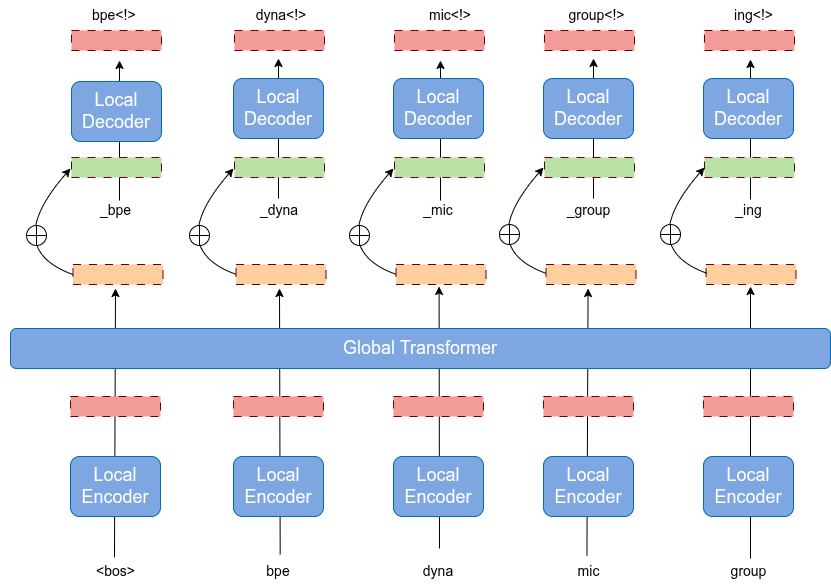

The diagram above was exported from draw.io. Its source (the exported page's mxGraphModel, read from the mxfile embedded in the PNG):
<mxGraphModel dx="1191" dy="1124" grid="1" gridSize="10" guides="1" tooltips="1" connect="1" arrows="1" fold="1" page="1" pageScale="1" pageWidth="850" pageHeight="1100" math="0" shadow="0">
  <root>
    <mxCell id="0" />
    <mxCell id="1" parent="0" />
    <mxCell id="QhwsYCzVB9Hs-ehrzkuh-1" value="" style="endArrow=classic;html=1;rounded=0;exitX=0.528;exitY=-0.067;exitDx=0;exitDy=0;exitPerimeter=0;" edge="1" parent="1" source="pbOuHfoP_YT8JzUlO2JB-6">
      <mxGeometry width="50" height="50" relative="1" as="geometry">
        <mxPoint x="280" y="620" as="sourcePoint" />
        <mxPoint x="279" y="360" as="targetPoint" />
      </mxGeometry>
    </mxCell>
    <mxCell id="QhwsYCzVB9Hs-ehrzkuh-2" value="" style="endArrow=classic;html=1;rounded=0;" edge="1" parent="1">
      <mxGeometry width="50" height="50" relative="1" as="geometry">
        <mxPoint x="439" y="620" as="sourcePoint" />
        <mxPoint x="438.58" y="358" as="targetPoint" />
      </mxGeometry>
    </mxCell>
    <mxCell id="QhwsYCzVB9Hs-ehrzkuh-3" value="" style="endArrow=classic;html=1;rounded=0;exitX=0.469;exitY=-0.029;exitDx=0;exitDy=0;exitPerimeter=0;" edge="1" parent="1" source="pbOuHfoP_YT8JzUlO2JB-8">
      <mxGeometry width="50" height="50" relative="1" as="geometry">
        <mxPoint x="587.58" y="650" as="sourcePoint" />
        <mxPoint x="587.58" y="360" as="targetPoint" />
      </mxGeometry>
    </mxCell>
    <mxCell id="QhwsYCzVB9Hs-ehrzkuh-4" value="" style="endArrow=classic;html=1;rounded=0;" edge="1" parent="1">
      <mxGeometry width="50" height="50" relative="1" as="geometry">
        <mxPoint x="750" y="630" as="sourcePoint" />
        <mxPoint x="750" y="358" as="targetPoint" />
      </mxGeometry>
    </mxCell>
    <mxCell id="QhwsYCzVB9Hs-ehrzkuh-45" value="" style="endArrow=classic;html=1;rounded=0;" edge="1" parent="1">
      <mxGeometry width="50" height="50" relative="1" as="geometry">
        <mxPoint x="278" y="270" as="sourcePoint" />
        <mxPoint x="278" y="130" as="targetPoint" />
      </mxGeometry>
    </mxCell>
    <mxCell id="QhwsYCzVB9Hs-ehrzkuh-47" value="" style="endArrow=classic;html=1;rounded=0;" edge="1" parent="1">
      <mxGeometry width="50" height="50" relative="1" as="geometry">
        <mxPoint x="119" y="272" as="sourcePoint" />
        <mxPoint x="119" y="132" as="targetPoint" />
      </mxGeometry>
    </mxCell>
    <mxCell id="QhwsYCzVB9Hs-ehrzkuh-48" value="" style="endArrow=classic;html=1;rounded=0;" edge="1" parent="1">
      <mxGeometry width="50" height="50" relative="1" as="geometry">
        <mxPoint x="440" y="272" as="sourcePoint" />
        <mxPoint x="440" y="132" as="targetPoint" />
      </mxGeometry>
    </mxCell>
    <mxCell id="QhwsYCzVB9Hs-ehrzkuh-49" value="" style="endArrow=classic;html=1;rounded=0;" edge="1" parent="1">
      <mxGeometry width="50" height="50" relative="1" as="geometry">
        <mxPoint x="593" y="270" as="sourcePoint" />
        <mxPoint x="593" y="130" as="targetPoint" />
      </mxGeometry>
    </mxCell>
    <mxCell id="QhwsYCzVB9Hs-ehrzkuh-50" value="" style="endArrow=classic;html=1;rounded=0;" edge="1" parent="1">
      <mxGeometry width="50" height="50" relative="1" as="geometry">
        <mxPoint x="750" y="271" as="sourcePoint" />
        <mxPoint x="750" y="131" as="targetPoint" />
      </mxGeometry>
    </mxCell>
    <mxCell id="pbOuHfoP_YT8JzUlO2JB-18" value="" style="endArrow=classic;html=1;rounded=0;exitX=0.483;exitY=0.033;exitDx=0;exitDy=0;exitPerimeter=0;" parent="1" source="pbOuHfoP_YT8JzUlO2JB-17" edge="1">
      <mxGeometry width="50" height="50" relative="1" as="geometry">
        <mxPoint x="400" y="600" as="sourcePoint" />
        <mxPoint x="115" y="360" as="targetPoint" />
      </mxGeometry>
    </mxCell>
    <mxCell id="pbOuHfoP_YT8JzUlO2JB-1" value="&lt;font style=&quot;font-size: 18px;&quot;&gt;Global Transformer&lt;/font&gt;" style="rounded=1;whiteSpace=wrap;html=1;fillColor=#7EA6E0;fontColor=#ffffff;strokeColor=#006EAF;" parent="1" vertex="1">
      <mxGeometry x="10" y="400" width="820" height="40" as="geometry" />
    </mxCell>
    <mxCell id="pbOuHfoP_YT8JzUlO2JB-2" value="&lt;font style=&quot;font-size: 18px;&quot;&gt;Local Encoder&lt;/font&gt;" style="rounded=1;whiteSpace=wrap;html=1;fillColor=#7EA6E0;fontColor=#ffffff;strokeColor=#006EAF;" parent="1" vertex="1">
      <mxGeometry x="233" y="528" width="90" height="60" as="geometry" />
    </mxCell>
    <mxCell id="pbOuHfoP_YT8JzUlO2JB-3" value="&lt;font style=&quot;font-size: 18px;&quot;&gt;Local Encoder&lt;/font&gt;" style="rounded=1;whiteSpace=wrap;html=1;fillColor=#7EA6E0;fontColor=#ffffff;strokeColor=#006EAF;" parent="1" vertex="1">
      <mxGeometry x="393" y="528" width="90" height="60" as="geometry" />
    </mxCell>
    <mxCell id="pbOuHfoP_YT8JzUlO2JB-4" value="&lt;font style=&quot;font-size: 18px;&quot;&gt;Local Encoder&lt;/font&gt;" style="rounded=1;whiteSpace=wrap;html=1;fillColor=#7EA6E0;fontColor=#ffffff;strokeColor=#006EAF;" parent="1" vertex="1">
      <mxGeometry x="543" y="528" width="90" height="60" as="geometry" />
    </mxCell>
    <mxCell id="pbOuHfoP_YT8JzUlO2JB-5" value="&lt;font style=&quot;font-size: 18px;&quot;&gt;Local Encoder&lt;/font&gt;" style="rounded=1;whiteSpace=wrap;html=1;fillColor=#7EA6E0;fontColor=#ffffff;strokeColor=#006EAF;" parent="1" vertex="1">
      <mxGeometry x="703" y="528" width="90" height="60" as="geometry" />
    </mxCell>
    <mxCell id="pbOuHfoP_YT8JzUlO2JB-6" value="&lt;font style=&quot;font-size: 14px;&quot;&gt;bpe&lt;/font&gt;" style="text;html=1;align=center;verticalAlign=middle;whiteSpace=wrap;rounded=0;" parent="1" vertex="1">
      <mxGeometry x="248" y="628" width="60" height="30" as="geometry" />
    </mxCell>
    <mxCell id="pbOuHfoP_YT8JzUlO2JB-7" value="&lt;font style=&quot;font-size: 14px;&quot;&gt;dyna&lt;/font&gt;" style="text;html=1;align=center;verticalAlign=middle;whiteSpace=wrap;rounded=0;" parent="1" vertex="1">
      <mxGeometry x="408" y="628" width="60" height="30" as="geometry" />
    </mxCell>
    <mxCell id="pbOuHfoP_YT8JzUlO2JB-8" value="&lt;font style=&quot;font-size: 14px;&quot;&gt;mic&lt;/font&gt;" style="text;html=1;align=center;verticalAlign=middle;resizable=0;points=[];autosize=1;strokeColor=none;fillColor=none;" parent="1" vertex="1">
      <mxGeometry x="563" y="628" width="50" height="30" as="geometry" />
    </mxCell>
    <mxCell id="pbOuHfoP_YT8JzUlO2JB-9" value="&lt;font style=&quot;font-size: 14px;&quot;&gt;group&lt;/font&gt;" style="text;html=1;align=center;verticalAlign=middle;resizable=0;points=[];autosize=1;strokeColor=none;fillColor=none;" parent="1" vertex="1">
      <mxGeometry x="718" y="628" width="60" height="30" as="geometry" />
    </mxCell>
    <mxCell id="pbOuHfoP_YT8JzUlO2JB-10" value="&lt;font style=&quot;font-size: 18px;&quot;&gt;Local Encoder&lt;/font&gt;" style="rounded=1;whiteSpace=wrap;html=1;fillColor=#7EA6E0;fontColor=#ffffff;strokeColor=#006EAF;" parent="1" vertex="1">
      <mxGeometry x="70" y="528" width="90" height="60" as="geometry" />
    </mxCell>
    <mxCell id="pbOuHfoP_YT8JzUlO2JB-12" value="" style="rounded=0;whiteSpace=wrap;html=1;fillColor=#F19C99;fontColor=#ffffff;strokeColor=#6F0000;dashed=1;dashPattern=8 8;" parent="1" vertex="1">
      <mxGeometry x="70" y="468" width="90" height="20" as="geometry" />
    </mxCell>
    <mxCell id="pbOuHfoP_YT8JzUlO2JB-13" value="" style="rounded=0;whiteSpace=wrap;html=1;fillColor=#F19C99;fontColor=#ffffff;strokeColor=#6F0000;dashed=1;dashPattern=8 8;" parent="1" vertex="1">
      <mxGeometry x="233" y="468" width="90" height="20" as="geometry" />
    </mxCell>
    <mxCell id="pbOuHfoP_YT8JzUlO2JB-14" value="" style="rounded=0;whiteSpace=wrap;html=1;fillColor=#F19C99;fontColor=#ffffff;strokeColor=#6F0000;dashed=1;dashPattern=8 8;" parent="1" vertex="1">
      <mxGeometry x="393" y="468" width="90" height="20" as="geometry" />
    </mxCell>
    <mxCell id="pbOuHfoP_YT8JzUlO2JB-15" value="" style="rounded=0;whiteSpace=wrap;html=1;fillColor=#F19C99;fontColor=#ffffff;strokeColor=#6F0000;dashed=1;dashPattern=8 8;" parent="1" vertex="1">
      <mxGeometry x="543" y="468" width="90" height="20" as="geometry" />
    </mxCell>
    <mxCell id="pbOuHfoP_YT8JzUlO2JB-16" value="" style="rounded=0;whiteSpace=wrap;html=1;fillColor=#F19C99;fontColor=#ffffff;strokeColor=#6F0000;dashed=1;dashPattern=8 8;" parent="1" vertex="1">
      <mxGeometry x="703" y="468" width="90" height="20" as="geometry" />
    </mxCell>
    <mxCell id="pbOuHfoP_YT8JzUlO2JB-17" value="&lt;font style=&quot;font-size: 14px;&quot;&gt;&amp;lt;bos&amp;gt;&lt;/font&gt;" style="text;html=1;align=center;verticalAlign=middle;resizable=0;points=[];autosize=1;strokeColor=none;fillColor=none;" parent="1" vertex="1">
      <mxGeometry x="85" y="628" width="60" height="30" as="geometry" />
    </mxCell>
    <mxCell id="QhwsYCzVB9Hs-ehrzkuh-5" value="" style="rounded=0;whiteSpace=wrap;html=1;fillColor=#FFCE9F;fontColor=#ffffff;strokeColor=#6F0000;dashed=1;dashPattern=8 8;" vertex="1" parent="1">
      <mxGeometry x="72.5" y="336" width="90" height="20" as="geometry" />
    </mxCell>
    <mxCell id="QhwsYCzVB9Hs-ehrzkuh-6" value="" style="rounded=0;whiteSpace=wrap;html=1;fillColor=#FFCE9F;fontColor=#ffffff;strokeColor=#6F0000;dashed=1;dashPattern=8 8;" vertex="1" parent="1">
      <mxGeometry x="235.5" y="336" width="90" height="20" as="geometry" />
    </mxCell>
    <mxCell id="QhwsYCzVB9Hs-ehrzkuh-7" value="" style="rounded=0;whiteSpace=wrap;html=1;fillColor=#FFCE9F;fontColor=#ffffff;strokeColor=#6F0000;dashed=1;dashPattern=8 8;" vertex="1" parent="1">
      <mxGeometry x="395.5" y="336" width="90" height="20" as="geometry" />
    </mxCell>
    <mxCell id="QhwsYCzVB9Hs-ehrzkuh-8" value="" style="rounded=0;whiteSpace=wrap;html=1;fillColor=#FFCE9F;fontColor=#ffffff;strokeColor=#6F0000;dashed=1;dashPattern=8 8;" vertex="1" parent="1">
      <mxGeometry x="545.5" y="336" width="90" height="20" as="geometry" />
    </mxCell>
    <mxCell id="QhwsYCzVB9Hs-ehrzkuh-9" value="" style="rounded=0;whiteSpace=wrap;html=1;fillColor=#FFCE9F;fontColor=#ffffff;strokeColor=#6F0000;dashed=1;dashPattern=8 8;" vertex="1" parent="1">
      <mxGeometry x="705.5" y="336" width="90" height="20" as="geometry" />
    </mxCell>
    <mxCell id="QhwsYCzVB9Hs-ehrzkuh-10" value="" style="rounded=0;whiteSpace=wrap;html=1;fillColor=#B9E0A5;fontColor=#ffffff;strokeColor=#6F0000;dashed=1;dashPattern=8 8;" vertex="1" parent="1">
      <mxGeometry x="71" y="229" width="90" height="20" as="geometry" />
    </mxCell>
    <mxCell id="QhwsYCzVB9Hs-ehrzkuh-11" value="" style="rounded=0;whiteSpace=wrap;html=1;fillColor=#B9E0A5;fontColor=#ffffff;strokeColor=#6F0000;dashed=1;dashPattern=8 8;" vertex="1" parent="1">
      <mxGeometry x="234" y="229" width="90" height="20" as="geometry" />
    </mxCell>
    <mxCell id="QhwsYCzVB9Hs-ehrzkuh-12" value="" style="rounded=0;whiteSpace=wrap;html=1;fillColor=#B9E0A5;fontColor=#ffffff;strokeColor=#6F0000;dashed=1;dashPattern=8 8;" vertex="1" parent="1">
      <mxGeometry x="394" y="229" width="90" height="20" as="geometry" />
    </mxCell>
    <mxCell id="QhwsYCzVB9Hs-ehrzkuh-13" value="" style="rounded=0;whiteSpace=wrap;html=1;fillColor=#B9E0A5;fontColor=#ffffff;strokeColor=#6F0000;dashed=1;dashPattern=8 8;" vertex="1" parent="1">
      <mxGeometry x="544" y="229" width="90" height="20" as="geometry" />
    </mxCell>
    <mxCell id="QhwsYCzVB9Hs-ehrzkuh-14" value="" style="rounded=0;whiteSpace=wrap;html=1;fillColor=#B9E0A5;fontColor=#ffffff;strokeColor=#6F0000;dashed=1;dashPattern=8 8;" vertex="1" parent="1">
      <mxGeometry x="704" y="229" width="90" height="20" as="geometry" />
    </mxCell>
    <mxCell id="QhwsYCzVB9Hs-ehrzkuh-15" value="&lt;font style=&quot;font-size: 14px;&quot;&gt;_dyna&lt;/font&gt;" style="text;html=1;align=center;verticalAlign=middle;whiteSpace=wrap;rounded=0;" vertex="1" parent="1">
      <mxGeometry x="249" y="267" width="60" height="30" as="geometry" />
    </mxCell>
    <mxCell id="QhwsYCzVB9Hs-ehrzkuh-16" value="&lt;font style=&quot;font-size: 14px;&quot;&gt;_mic&lt;/font&gt;" style="text;html=1;align=center;verticalAlign=middle;whiteSpace=wrap;rounded=0;" vertex="1" parent="1">
      <mxGeometry x="408" y="267" width="60" height="30" as="geometry" />
    </mxCell>
    <mxCell id="QhwsYCzVB9Hs-ehrzkuh-17" value="&lt;font style=&quot;font-size: 14px;&quot;&gt;_group&lt;/font&gt;" style="text;html=1;align=center;verticalAlign=middle;resizable=0;points=[];autosize=1;strokeColor=none;fillColor=none;" vertex="1" parent="1">
      <mxGeometry x="553" y="267" width="70" height="30" as="geometry" />
    </mxCell>
    <mxCell id="QhwsYCzVB9Hs-ehrzkuh-18" value="&lt;font style=&quot;font-size: 14px;&quot;&gt;_ing&lt;/font&gt;" style="text;html=1;align=center;verticalAlign=middle;resizable=0;points=[];autosize=1;strokeColor=none;fillColor=none;" vertex="1" parent="1">
      <mxGeometry x="723" y="267" width="50" height="30" as="geometry" />
    </mxCell>
    <mxCell id="QhwsYCzVB9Hs-ehrzkuh-19" value="&lt;font style=&quot;font-size: 14px;&quot;&gt;_bpe&lt;/font&gt;" style="text;html=1;align=center;verticalAlign=middle;resizable=0;points=[];autosize=1;strokeColor=none;fillColor=none;" vertex="1" parent="1">
      <mxGeometry x="90" y="267" width="50" height="30" as="geometry" />
    </mxCell>
    <mxCell id="QhwsYCzVB9Hs-ehrzkuh-20" value="&lt;font style=&quot;font-size: 18px;&quot;&gt;Local Decoder&lt;/font&gt;" style="rounded=1;whiteSpace=wrap;html=1;fillColor=#7EA6E0;fontColor=#ffffff;strokeColor=#006EAF;" vertex="1" parent="1">
      <mxGeometry x="233" y="150" width="90" height="60" as="geometry" />
    </mxCell>
    <mxCell id="QhwsYCzVB9Hs-ehrzkuh-21" value="&lt;font style=&quot;font-size: 18px;&quot;&gt;Local Decoder&lt;/font&gt;" style="rounded=1;whiteSpace=wrap;html=1;fillColor=#7EA6E0;fontColor=#ffffff;strokeColor=#006EAF;" vertex="1" parent="1">
      <mxGeometry x="393" y="150" width="90" height="60" as="geometry" />
    </mxCell>
    <mxCell id="QhwsYCzVB9Hs-ehrzkuh-22" value="&lt;font style=&quot;font-size: 18px;&quot;&gt;Local Decoder&lt;/font&gt;" style="rounded=1;whiteSpace=wrap;html=1;fillColor=#7EA6E0;fontColor=#ffffff;strokeColor=#006EAF;" vertex="1" parent="1">
      <mxGeometry x="543" y="150" width="90" height="60" as="geometry" />
    </mxCell>
    <mxCell id="QhwsYCzVB9Hs-ehrzkuh-23" value="&lt;font style=&quot;font-size: 18px;&quot;&gt;Local Decoder&lt;/font&gt;" style="rounded=1;whiteSpace=wrap;html=1;fillColor=#7EA6E0;fontColor=#ffffff;strokeColor=#006EAF;" vertex="1" parent="1">
      <mxGeometry x="703" y="150" width="90" height="60" as="geometry" />
    </mxCell>
    <mxCell id="QhwsYCzVB9Hs-ehrzkuh-24" value="&lt;font style=&quot;font-size: 18px;&quot;&gt;Local Decoder&lt;/font&gt;" style="rounded=1;whiteSpace=wrap;html=1;fillColor=#7EA6E0;fontColor=#ffffff;strokeColor=#006EAF;" vertex="1" parent="1">
      <mxGeometry x="71" y="153" width="90" height="60" as="geometry" />
    </mxCell>
    <mxCell id="QhwsYCzVB9Hs-ehrzkuh-25" value="" style="rounded=0;whiteSpace=wrap;html=1;fillColor=#F19C99;fontColor=#ffffff;strokeColor=#6F0000;dashed=1;dashPattern=8 8;" vertex="1" parent="1">
      <mxGeometry x="71" y="102" width="90" height="20" as="geometry" />
    </mxCell>
    <mxCell id="QhwsYCzVB9Hs-ehrzkuh-26" value="" style="rounded=0;whiteSpace=wrap;html=1;fillColor=#F19C99;fontColor=#ffffff;strokeColor=#6F0000;dashed=1;dashPattern=8 8;" vertex="1" parent="1">
      <mxGeometry x="234" y="102" width="90" height="20" as="geometry" />
    </mxCell>
    <mxCell id="QhwsYCzVB9Hs-ehrzkuh-27" value="" style="rounded=0;whiteSpace=wrap;html=1;fillColor=#F19C99;fontColor=#ffffff;strokeColor=#6F0000;dashed=1;dashPattern=8 8;" vertex="1" parent="1">
      <mxGeometry x="394" y="102" width="90" height="20" as="geometry" />
    </mxCell>
    <mxCell id="QhwsYCzVB9Hs-ehrzkuh-28" value="" style="rounded=0;whiteSpace=wrap;html=1;fillColor=#F19C99;fontColor=#ffffff;strokeColor=#6F0000;dashed=1;dashPattern=8 8;" vertex="1" parent="1">
      <mxGeometry x="544" y="102" width="90" height="20" as="geometry" />
    </mxCell>
    <mxCell id="QhwsYCzVB9Hs-ehrzkuh-29" value="" style="rounded=0;whiteSpace=wrap;html=1;fillColor=#F19C99;fontColor=#ffffff;strokeColor=#6F0000;dashed=1;dashPattern=8 8;" vertex="1" parent="1">
      <mxGeometry x="704" y="102" width="90" height="20" as="geometry" />
    </mxCell>
    <mxCell id="QhwsYCzVB9Hs-ehrzkuh-53" value="" style="group" vertex="1" connectable="0" parent="1">
      <mxGeometry y="240" width="70" height="80" as="geometry" />
    </mxCell>
    <mxCell id="QhwsYCzVB9Hs-ehrzkuh-51" value="" style="curved=1;endArrow=classic;html=1;rounded=0;exitX=0;exitY=0.5;exitDx=0;exitDy=0;" edge="1" parent="QhwsYCzVB9Hs-ehrzkuh-53" source="QhwsYCzVB9Hs-ehrzkuh-5">
      <mxGeometry width="50" height="50" relative="1" as="geometry">
        <mxPoint x="410" y="190" as="sourcePoint" />
        <mxPoint x="70" as="targetPoint" />
        <Array as="points">
          <mxPoint y="80" />
        </Array>
      </mxGeometry>
    </mxCell>
    <mxCell id="QhwsYCzVB9Hs-ehrzkuh-52" value="" style="shape=orEllipse;perimeter=ellipsePerimeter;whiteSpace=wrap;html=1;backgroundOutline=1;" vertex="1" parent="QhwsYCzVB9Hs-ehrzkuh-53">
      <mxGeometry x="26" y="57" width="20" height="20" as="geometry" />
    </mxCell>
    <mxCell id="QhwsYCzVB9Hs-ehrzkuh-54" value="" style="curved=1;endArrow=classic;html=1;rounded=0;exitX=0;exitY=0.5;exitDx=0;exitDy=0;" edge="1" parent="1">
      <mxGeometry width="50" height="50" relative="1" as="geometry">
        <mxPoint x="236" y="346" as="sourcePoint" />
        <mxPoint x="233" y="240" as="targetPoint" />
        <Array as="points">
          <mxPoint x="163" y="320" />
        </Array>
      </mxGeometry>
    </mxCell>
    <mxCell id="QhwsYCzVB9Hs-ehrzkuh-55" value="" style="shape=orEllipse;perimeter=ellipsePerimeter;whiteSpace=wrap;html=1;backgroundOutline=1;" vertex="1" parent="1">
      <mxGeometry x="189" y="297" width="20" height="20" as="geometry" />
    </mxCell>
    <mxCell id="QhwsYCzVB9Hs-ehrzkuh-56" value="" style="curved=1;endArrow=classic;html=1;rounded=0;exitX=0;exitY=0.5;exitDx=0;exitDy=0;" edge="1" parent="1">
      <mxGeometry width="50" height="50" relative="1" as="geometry">
        <mxPoint x="396" y="346" as="sourcePoint" />
        <mxPoint x="393" y="240" as="targetPoint" />
        <Array as="points">
          <mxPoint x="323" y="320" />
        </Array>
      </mxGeometry>
    </mxCell>
    <mxCell id="QhwsYCzVB9Hs-ehrzkuh-57" value="" style="shape=orEllipse;perimeter=ellipsePerimeter;whiteSpace=wrap;html=1;backgroundOutline=1;" vertex="1" parent="1">
      <mxGeometry x="349" y="297" width="20" height="20" as="geometry" />
    </mxCell>
    <mxCell id="QhwsYCzVB9Hs-ehrzkuh-58" value="" style="curved=1;endArrow=classic;html=1;rounded=0;exitX=0;exitY=0.5;exitDx=0;exitDy=0;" edge="1" parent="1">
      <mxGeometry width="50" height="50" relative="1" as="geometry">
        <mxPoint x="546" y="345" as="sourcePoint" />
        <mxPoint x="543" y="239" as="targetPoint" />
        <Array as="points">
          <mxPoint x="473" y="319" />
        </Array>
      </mxGeometry>
    </mxCell>
    <mxCell id="QhwsYCzVB9Hs-ehrzkuh-59" value="" style="shape=orEllipse;perimeter=ellipsePerimeter;whiteSpace=wrap;html=1;backgroundOutline=1;" vertex="1" parent="1">
      <mxGeometry x="499" y="296" width="20" height="20" as="geometry" />
    </mxCell>
    <mxCell id="QhwsYCzVB9Hs-ehrzkuh-60" value="" style="curved=1;endArrow=classic;html=1;rounded=0;exitX=0;exitY=0.5;exitDx=0;exitDy=0;" edge="1" parent="1">
      <mxGeometry width="50" height="50" relative="1" as="geometry">
        <mxPoint x="707" y="345" as="sourcePoint" />
        <mxPoint x="704" y="239" as="targetPoint" />
        <Array as="points">
          <mxPoint x="634" y="319" />
        </Array>
      </mxGeometry>
    </mxCell>
    <mxCell id="QhwsYCzVB9Hs-ehrzkuh-61" value="" style="shape=orEllipse;perimeter=ellipsePerimeter;whiteSpace=wrap;html=1;backgroundOutline=1;" vertex="1" parent="1">
      <mxGeometry x="660" y="296" width="20" height="20" as="geometry" />
    </mxCell>
    <mxCell id="QhwsYCzVB9Hs-ehrzkuh-62" value="&lt;font style=&quot;font-size: 14px;&quot;&gt;bpe&amp;lt;!&amp;gt;&lt;/font&gt;" style="text;whiteSpace=wrap;html=1;" vertex="1" parent="1">
      <mxGeometry x="90" y="72" width="60" height="28" as="geometry" />
    </mxCell>
    <mxCell id="QhwsYCzVB9Hs-ehrzkuh-63" value="&lt;font style=&quot;font-size: 14px;&quot;&gt;dyna&amp;lt;!&amp;gt;&lt;/font&gt;" style="text;html=1;align=center;verticalAlign=middle;whiteSpace=wrap;rounded=0;" vertex="1" parent="1">
      <mxGeometry x="250.5" y="72" width="60" height="30" as="geometry" />
    </mxCell>
    <mxCell id="QhwsYCzVB9Hs-ehrzkuh-64" value="&lt;font style=&quot;font-size: 14px;&quot;&gt;mic&amp;lt;!&amp;gt;&lt;/font&gt;" style="text;html=1;align=center;verticalAlign=middle;whiteSpace=wrap;rounded=0;" vertex="1" parent="1">
      <mxGeometry x="420" y="72" width="60" height="30" as="geometry" />
    </mxCell>
    <mxCell id="QhwsYCzVB9Hs-ehrzkuh-65" value="&lt;font style=&quot;font-size: 14px;&quot;&gt;group&amp;lt;!&amp;gt;&lt;/font&gt;" style="text;html=1;align=center;verticalAlign=middle;resizable=0;points=[];autosize=1;strokeColor=none;fillColor=none;" vertex="1" parent="1">
      <mxGeometry x="555.5" y="72" width="80" height="30" as="geometry" />
    </mxCell>
    <mxCell id="QhwsYCzVB9Hs-ehrzkuh-66" value="&lt;font style=&quot;font-size: 14px;&quot;&gt;ing&amp;lt;!&amp;gt;&lt;/font&gt;" style="text;html=1;align=center;verticalAlign=middle;resizable=0;points=[];autosize=1;strokeColor=none;fillColor=none;" vertex="1" parent="1">
      <mxGeometry x="723" y="72" width="60" height="30" as="geometry" />
    </mxCell>
  </root>
</mxGraphModel>